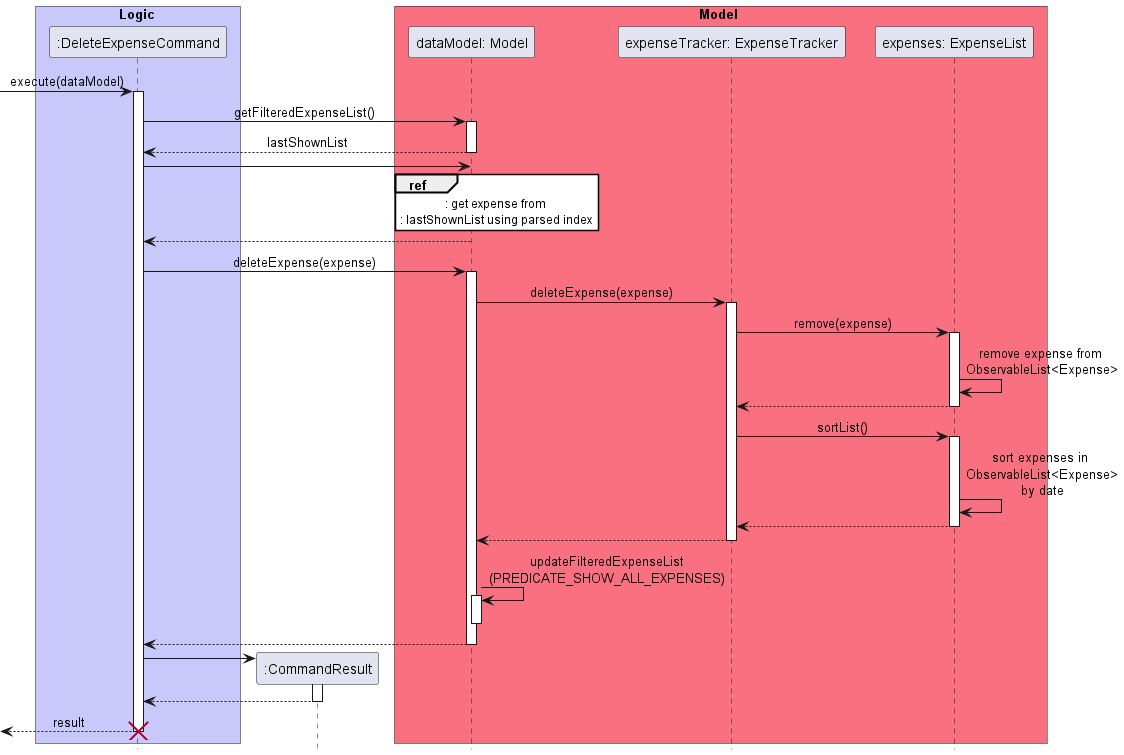

The diagram above was rendered by PlantUML. Its source (embedded in the PNG):
@startuml  delete_expense_command

hide footbox
skinparam MinClassWidth 50
skinparam ParticipantPadding 10
skinparam Shadowing false
skinparam DefaultTextAlignment center
skinparam packageStyle Rectangle

skinparam Sequence {
    MessageAlign center
    BoxFontSize 15
    BoxPadding 0
    BoxFontColor #FFFFFF
    ReferenceBackgroundColor #FFFFFF
}

box Model #F97181
participant "dataModel: Model" as Model order 3
participant "expenseTracker: ExpenseTracker" as ExpenseTracker order 4
participant "expenses: ExpenseList" as ExpenseList order 5
end box

box Logic #C8C8FA
participant ":DeleteExpenseCommand" as Command  order 1
end box

[->Command: execute(dataModel)
activate Command
Command -> Model: getFilteredExpenseList()
activate Model
Model --> Command: lastShownList
deactivate Model

Command -> Model
ref over Model
    : get expense from 
    : lastShownList using parsed index 
end ref
Model --> Command

Command -> Model: deleteExpense(expense)
activate Model
Model -> ExpenseTracker: deleteExpense(expense)
activate ExpenseTracker
ExpenseTracker -> ExpenseList: remove(expense)
activate ExpenseList
ExpenseList -> ExpenseList: remove expense from \nObservableList<Expense>
ExpenseList --> ExpenseTracker
deactivate ExpenseList
ExpenseTracker -> ExpenseList: sortList()
activate ExpenseList
ExpenseList -> ExpenseList: sort expenses in \nObservableList<Expense>\nby date
ExpenseList --> ExpenseTracker
deactivate ExpenseList
ExpenseTracker --> Model
deactivate ExpenseTracker
Model -> Model: updateFilteredExpenseList\n(PREDICATE_SHOW_ALL_EXPENSES)
activate Model
deactivate Model
Model --> Command
deactivate Model
create ":CommandResult" as CommandResult order 1
Command -> CommandResult 
activate CommandResult
CommandResult --> Command
deactivate CommandResult
[<-- Command: result
destroy Command

@enduml